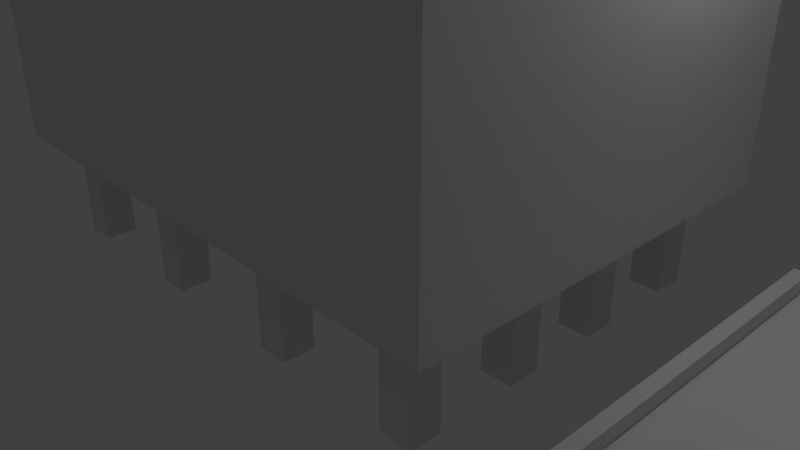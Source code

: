 # Source: apartment1.blend  (saved by Blender 2.78.0; exported with 4.5.12 LTS)
import bpy
from mathutils import Matrix  # noqa: F401  (used for matrix-valued properties, if any)

bpy.ops.wm.read_factory_settings(use_empty=True)
scene = bpy.context.scene
scene.name = 'Scene'

# ---- collections
col_collection_1 = bpy.data.collections.new('Collection 1'); scene.collection.children.link(col_collection_1)

# ---- materials (node trees are filled in below, after node groups)
mat_material = bpy.data.materials.new('Material')
mat_material.alpha_threshold = 0.0
mat_material.use_transparent_shadow = False
mat_material.roughness = 0.5
mat_material.line_color = (0.0, 0.0, 0.0, 1.0)

# ---- material node trees

# ---- world
world_world = bpy.data.worlds.new('World'); scene.world = world_world
world_world.color = (0.05088, 0.05088, 0.05088)
world_world.use_sun_shadow = False
world_world.sun_shadow_jitter_overblur = 0.0
world_world.cycles.sampling_method = 'MANUAL'

# ---- cameras
cam_camera = bpy.data.cameras.new('Camera')
cam_camera.clip_end = 100.0
cam_camera.lens = 35.0
cam_camera.sensor_width = 32.0
cam_camera.sensor_height = 18.0
cam_camera.ortho_scale = 7.314
cam_camera.dof.focus_distance = 0.0
cam_camera.dof.aperture_fstop = 128.0

# ---- lights
light_lamp = bpy.data.lights.new('Lamp', 'POINT')
light_lamp.transmission_factor = 0.0
light_lamp.cutoff_distance = 30.0
light_lamp.energy = 100.0
light_lamp.shadow_buffer_clip_start = 1.001
light_lamp.shadow_soft_size = 0.1
light_lamp.shadow_maximum_resolution = 0.006
light_lamp.use_absolute_resolution = True

# ---- meshes
me_cube_002 = bpy.data.meshes.new('Cube.002')
me_cube_002.from_pydata([(-1.0, -2.599, -1.0), (-0.8279, -2.427, -0.6414), (-1.0, 2.577, -1.0), (-0.8279, 2.405, -0.6414), (1.0, -2.599, -1.0), (0.8279, -2.427, -0.6414), (1.0, 2.577, -1.0), (0.8279, 2.405, -0.6414), (-1.0, -2.599, -0.6414), (-1.0, 2.577, -0.6414), (1.0, 2.577, -0.6414), (1.0, -2.599, -0.6414), (-1.0, -2.599, -0.4565), (-1.0, 2.577, -0.4565), (1.0, 2.577, -0.4565), (1.0, -2.599, -0.4565), (-0.8279, -2.427, -0.4565), (-0.8279, 2.405, -0.4565), (0.8279, 2.405, -0.4565), (0.8279, -2.427, -0.4565)], [], [(0, 8, 9, 2), (2, 9, 10, 6), (6, 10, 11, 4), (4, 11, 8, 0), (2, 6, 4, 0), (7, 3, 1, 5), (11, 10, 14, 15), (1, 3, 17, 16), (7, 5, 19, 18), (10, 9, 13, 14), (16, 17, 13, 12), (17, 18, 14, 13), (18, 19, 15, 14), (19, 16, 12, 15), (5, 1, 16, 19), (3, 7, 18, 17), (9, 8, 12, 13), (8, 11, 15, 12)])
me_cube_002.use_remesh_preserve_volume = False
me_cube_002.use_remesh_preserve_attributes = False
me_cube_002.use_mirror_vertex_groups = False
me_cube_002.update()
me_cube_001 = bpy.data.meshes.new('Cube.001')
me_cube_001.from_pydata([(9.408, -7.879, 0.05365), (9.408, -7.879, 4.584), (9.408, -6.475, 0.05365), (9.408, -6.475, 4.584), (10.81, -7.879, 0.05365), (10.81, -7.879, 4.584), (10.81, -6.475, 0.05365), (10.81, -6.475, 4.584)], [], [(0, 1, 3, 2), (2, 3, 7, 6), (6, 7, 5, 4), (4, 5, 1, 0), (2, 6, 4, 0), (7, 3, 1, 5)])
me_cube_001.use_remesh_preserve_volume = False
me_cube_001.use_remesh_preserve_attributes = False
me_cube_001.use_mirror_vertex_groups = False
me_cube_001.update()
me_cube = bpy.data.meshes.new('Cube')
me_cube.from_pydata([(1.0, 1.0, -0.5047), (1.0, -1.0, -0.5047), (-1.0, -1.0, -0.5047), (-1.0, 1.0, -0.5047), (0.6506, 0.6506, 1.495), (0.6506, -0.6506, 1.495), (-0.6506, -0.6506, 1.495), (-0.6506, 0.6506, 1.495), (1.0, 1.0, 1.495), (1.0, -1.0, 1.495), (-1.0, 1.0, 1.495), (-1.0, -1.0, 1.495), (0.6506, 0.6506, 1.873), (0.6506, -0.6506, 1.873), (-0.6506, 0.6506, 1.873), (-0.6506, -0.6506, 1.873)], [], [(0, 1, 2, 3), (6, 5, 13, 15), (0, 8, 9, 1), (1, 9, 11, 2), (2, 11, 10, 3), (8, 0, 3, 10), (4, 5, 9, 8), (7, 4, 8, 10), (5, 6, 11, 9), (6, 7, 10, 11), (12, 14, 15, 13), (5, 4, 12, 13), (7, 6, 15, 14), (4, 7, 14, 12)])
me_cube.materials.append(mat_material)
me_cube.use_remesh_preserve_volume = False
me_cube.use_remesh_preserve_attributes = False
me_cube.use_mirror_vertex_groups = False
me_cube.update()

# ---- objects
ob_cube_002 = bpy.data.objects.new('Cube.002', me_cube_002)
ob_cube_001 = bpy.data.objects.new('Cube.001', me_cube_001)
ob_cube = bpy.data.objects.new('Cube', me_cube)
ob_lamp = bpy.data.objects.new('Lamp', light_lamp)
ob_camera = bpy.data.objects.new('Camera', cam_camera)

# ---- transforms, parenting, visibility, modifiers, constraints
ob_cube_002.location = (5.284, -0.007071, 1.002)
ob_cube_002.lineart.crease_threshold = 0.0
ob_cube_001.location = (2.384e-07, 0.0, 2.98e-08)
ob_cube_001.scale = (0.285, 0.285, 0.285)
ob_cube_001.lineart.crease_threshold = 0.0
_m = ob_cube_001.modifiers.new('Array', 'ARRAY')
_m.constant_offset_displace = (0.0, 0.0, 0.0)
_m.relative_offset_displace = (0.0, 3.5, 0.0)
_m = ob_cube_001.modifiers.new('Mirror', 'MIRROR')
_m.use_axis = (False, True, False)
_m = ob_cube_001.modifiers.new('Array.001', 'ARRAY')
_m.constant_offset_displace = (0.0, 0.0, 0.0)
_m.relative_offset_displace = (-4.7, 0.0, 0.0)
_m = ob_cube_001.modifiers.new('Mirror.001', 'MIRROR')
ob_cube.location = (0.0, 0.0, 2.622)
ob_cube.scale = (3.549, 2.606, 2.606)
ob_cube.lock_rotations_4d = False
ob_cube.empty_display_type = 'ARROWS'
ob_cube.lineart.crease_threshold = 0.0
ob_lamp.location = (4.076, 1.005, 5.904)
ob_lamp.rotation_euler = (0.6503, 0.05522, 1.866)
ob_lamp.lock_rotations_4d = False
ob_lamp.empty_display_type = 'ARROWS'
ob_lamp.color = (0.0, 0.0, 0.0, 0.0)
ob_lamp.lineart.crease_threshold = 0.0
ob_camera.location = (7.481, -6.508, 5.344)
ob_camera.rotation_euler = (1.109, 0.0, 0.8149)
ob_camera.lock_rotations_4d = False
ob_camera.empty_display_type = 'ARROWS'
ob_camera.color = (0.0, 0.0, 0.0, 0.0)
ob_camera.display_type = 'WIRE'
ob_camera.lineart.crease_threshold = 0.0

# ---- collection membership
col_collection_1.objects.link(ob_cube_002)
col_collection_1.objects.link(ob_cube_001)
col_collection_1.objects.link(ob_cube)
col_collection_1.objects.link(ob_lamp)
col_collection_1.objects.link(ob_camera)

# ---- scene / render settings (as saved in the file)
scene.camera = ob_camera
scene.frame_start = 1; scene.frame_end = 250; scene.frame_set(1)
scene.render.engine = 'BLENDER_EEVEE_NEXT'
scene.render.resolution_percentage = 50
scene.render.dither_intensity = 0.0
scene.cycles.use_denoising = False
scene.cycles.samples = 128
scene.cycles.sampling_pattern = 'TABULATED_SOBOL'
scene.cycles.light_sampling_threshold = 0.0
scene.cycles.use_adaptive_sampling = False
scene.cycles.use_light_tree = False
scene.cycles.blur_glossy = 0.0
scene.cycles.sample_clamp_indirect = 0.0
scene.view_settings.view_transform = 'Standard'
bpy.context.view_layer.update()
